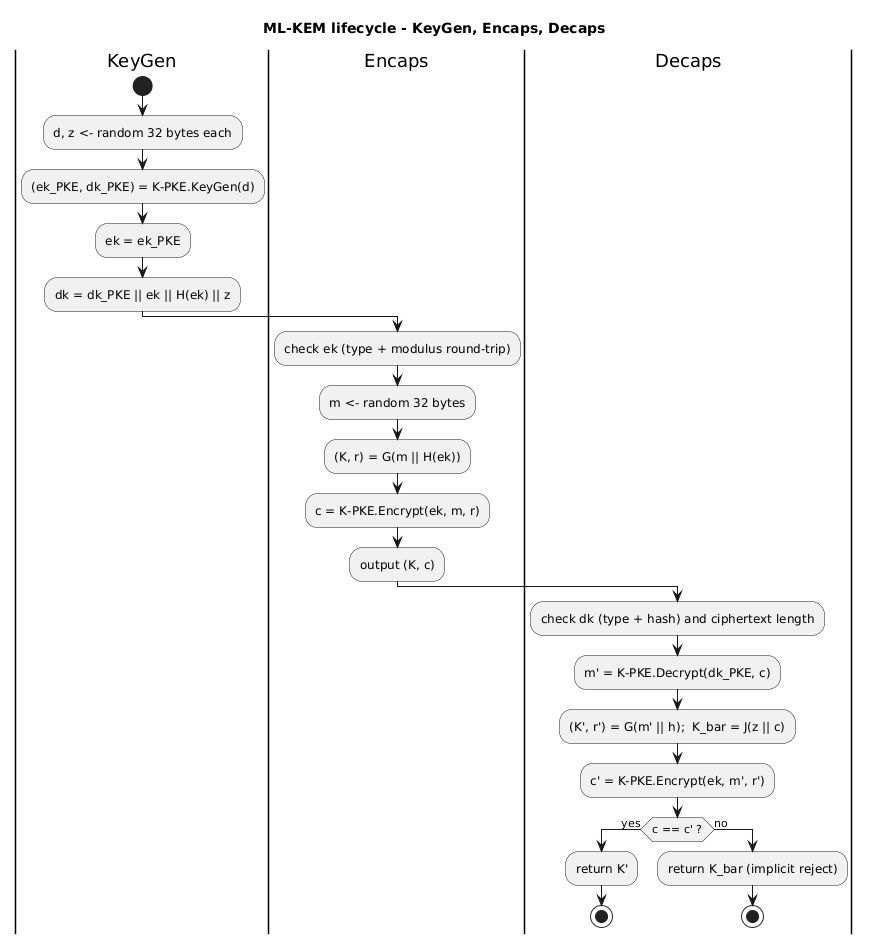

The diagram above was rendered by PlantUML. Its source (embedded in the PNG):
@startuml
title ML-KEM lifecycle - KeyGen, Encaps, Decaps
skinparam shadowing false
|KeyGen|
start
:d, z <- random 32 bytes each;
:(ek_PKE, dk_PKE) = K-PKE.KeyGen(d);
:ek = ek_PKE;
:dk = dk_PKE || ek || H(ek) || z;
|Encaps|
:check ek (type + modulus round-trip);
:m <- random 32 bytes;
:(K, r) = G(m || H(ek));
:c = K-PKE.Encrypt(ek, m, r);
:output (K, c);
|Decaps|
:check dk (type + hash) and ciphertext length;
:m' = K-PKE.Decrypt(dk_PKE, c);
:(K', r') = G(m' || h);  K_bar = J(z || c);
:c' = K-PKE.Encrypt(ek, m', r');
if (c == c' ?) then (yes)
  :return K';
  stop
else (no)
  :return K_bar (implicit reject);
  stop
endif
@enduml